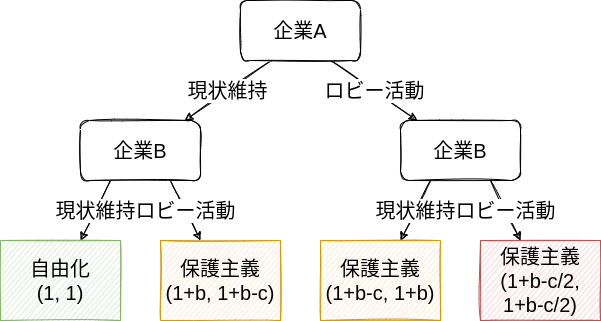

The diagram above was exported from draw.io. Its source (the exported page's mxGraphModel, read from the mxfile embedded in the PNG):
<mxGraphModel dx="2236" dy="800" grid="1" gridSize="10" guides="1" tooltips="1" connect="1" arrows="1" fold="1" page="1" pageScale="1" pageWidth="850" pageHeight="1100" math="0" shadow="0">
  <root>
    <mxCell id="0" />
    <mxCell id="1" parent="0" />
    <mxCell id="12" value="現状維持" style="edgeStyle=none;html=1;exitX=0.25;exitY=1;exitDx=0;exitDy=0;fontSize=20;sketch=1;" parent="1" edge="1">
      <mxGeometry relative="1" as="geometry">
        <mxPoint x="-449" y="100" as="sourcePoint" />
        <mxPoint x="-535.6666666666667" y="160" as="targetPoint" />
      </mxGeometry>
    </mxCell>
    <mxCell id="13" value="ロビー活動" style="edgeStyle=none;sketch=1;html=1;exitX=0.75;exitY=1;exitDx=0;exitDy=0;fontSize=20;" parent="1" source="14" target="18" edge="1">
      <mxGeometry relative="1" as="geometry" />
    </mxCell>
    <mxCell id="14" value="&lt;font style=&quot;font-size: 20px&quot;&gt;企業A&lt;/font&gt;" style="whiteSpace=wrap;html=1;sketch=1;rounded=1;" parent="1" vertex="1">
      <mxGeometry x="-480" y="40" width="120" height="60" as="geometry" />
    </mxCell>
    <mxCell id="16" value="現状維持" style="edgeStyle=none;sketch=1;html=1;exitX=0.25;exitY=1;exitDx=0;exitDy=0;fontSize=20;" parent="1" source="18" target="26" edge="1">
      <mxGeometry relative="1" as="geometry">
        <mxPoint x="-373.33333333333326" y="280" as="targetPoint" />
      </mxGeometry>
    </mxCell>
    <mxCell id="17" value="ロビー活動" style="edgeStyle=none;sketch=1;html=1;exitX=0.75;exitY=1;exitDx=0;exitDy=0;fontSize=20;" parent="1" source="18" target="27" edge="1">
      <mxGeometry relative="1" as="geometry">
        <mxPoint x="-246.66666666666674" y="280" as="targetPoint" />
      </mxGeometry>
    </mxCell>
    <mxCell id="18" value="&lt;font style=&quot;font-size: 20px&quot;&gt;企業B&lt;/font&gt;" style="whiteSpace=wrap;html=1;sketch=1;rounded=1;" parent="1" vertex="1">
      <mxGeometry x="-320" y="160" width="120" height="60" as="geometry" />
    </mxCell>
    <mxCell id="26" value="保護主義&lt;br&gt;(1+b-c, 1+b)" style="whiteSpace=wrap;html=1;rounded=0;sketch=1;fontSize=20;fillColor=#ffe6cc;strokeColor=#d79b00;" parent="1" vertex="1">
      <mxGeometry x="-400" y="280" width="120" height="80" as="geometry" />
    </mxCell>
    <mxCell id="27" value="保護主義&lt;br&gt;(1+b-c/2, &lt;br&gt;1+b-c/2)" style="whiteSpace=wrap;html=1;rounded=0;sketch=1;fontSize=20;fillColor=#f8cecc;strokeColor=#b85450;" parent="1" vertex="1">
      <mxGeometry x="-240" y="280" width="120" height="80" as="geometry" />
    </mxCell>
    <mxCell id="29" value="現状維持" style="edgeStyle=none;sketch=1;html=1;exitX=0.25;exitY=1;exitDx=0;exitDy=0;fontSize=20;" parent="1" source="31" target="32" edge="1">
      <mxGeometry relative="1" as="geometry">
        <mxPoint x="-693.3333333333333" y="280" as="targetPoint" />
      </mxGeometry>
    </mxCell>
    <mxCell id="30" value="ロビー活動" style="edgeStyle=none;sketch=1;html=1;exitX=0.75;exitY=1;exitDx=0;exitDy=0;fontSize=20;" parent="1" source="31" target="33" edge="1">
      <mxGeometry relative="1" as="geometry">
        <mxPoint x="-566.6666666666667" y="280" as="targetPoint" />
      </mxGeometry>
    </mxCell>
    <mxCell id="31" value="&lt;font style=&quot;font-size: 20px&quot;&gt;企業B&lt;/font&gt;" style="whiteSpace=wrap;html=1;sketch=1;rounded=1;" parent="1" vertex="1">
      <mxGeometry x="-640" y="160" width="120" height="60" as="geometry" />
    </mxCell>
    <mxCell id="32" value="自由化&lt;br&gt;(1, 1)" style="whiteSpace=wrap;html=1;rounded=0;sketch=1;fontSize=20;fillColor=#d5e8d4;strokeColor=#82b366;" parent="1" vertex="1">
      <mxGeometry x="-720" y="280" width="120" height="80" as="geometry" />
    </mxCell>
    <mxCell id="33" value="保護主義&lt;br&gt;(1+b, 1+b-c)" style="whiteSpace=wrap;html=1;rounded=0;sketch=1;fontSize=20;fillColor=#ffe6cc;strokeColor=#d79b00;" parent="1" vertex="1">
      <mxGeometry x="-560" y="280" width="120" height="80" as="geometry" />
    </mxCell>
  </root>
</mxGraphModel>